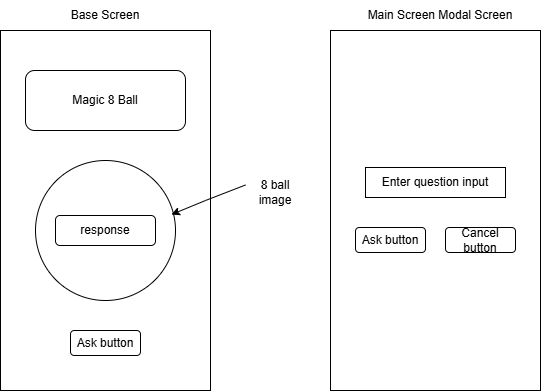

The diagram above was exported from draw.io. Its source (the exported page's mxGraphModel, read from the mxfile embedded in the PNG):
<mxGraphModel dx="1120" dy="466" grid="1" gridSize="10" guides="1" tooltips="1" connect="1" arrows="1" fold="1" page="1" pageScale="1" pageWidth="850" pageHeight="1100" math="0" shadow="0">
  <root>
    <mxCell id="0" />
    <mxCell id="1" parent="0" />
    <mxCell id="S34uHbl88qWjP6nsdG3f-1" value="" style="rounded=0;whiteSpace=wrap;html=1;rotation=90;" vertex="1" parent="1">
      <mxGeometry x="-10" y="145" width="360" height="210" as="geometry" />
    </mxCell>
    <mxCell id="S34uHbl88qWjP6nsdG3f-3" value="Magic 8 Ball" style="rounded=1;whiteSpace=wrap;html=1;" vertex="1" parent="1">
      <mxGeometry x="90" y="110" width="160" height="60" as="geometry" />
    </mxCell>
    <mxCell id="S34uHbl88qWjP6nsdG3f-4" value="Base Screen" style="text;html=1;align=center;verticalAlign=middle;whiteSpace=wrap;rounded=0;" vertex="1" parent="1">
      <mxGeometry x="120" y="40" width="100" height="30" as="geometry" />
    </mxCell>
    <mxCell id="S34uHbl88qWjP6nsdG3f-5" value="" style="ellipse;whiteSpace=wrap;html=1;aspect=fixed;align=center;" vertex="1" parent="1">
      <mxGeometry x="100" y="200" width="140" height="140" as="geometry" />
    </mxCell>
    <mxCell id="S34uHbl88qWjP6nsdG3f-6" value="8 ball image" style="text;html=1;align=center;verticalAlign=middle;whiteSpace=wrap;rounded=0;" vertex="1" parent="1">
      <mxGeometry x="310" y="217" width="60" height="30" as="geometry" />
    </mxCell>
    <mxCell id="S34uHbl88qWjP6nsdG3f-7" value="" style="endArrow=classic;html=1;rounded=0;exitX=0;exitY=0.25;exitDx=0;exitDy=0;entryX=0.971;entryY=0.386;entryDx=0;entryDy=0;entryPerimeter=0;" edge="1" parent="1" source="S34uHbl88qWjP6nsdG3f-6" target="S34uHbl88qWjP6nsdG3f-5">
      <mxGeometry width="50" height="50" relative="1" as="geometry">
        <mxPoint x="420" y="270" as="sourcePoint" />
        <mxPoint x="470" y="220" as="targetPoint" />
        <Array as="points">
          <mxPoint x="270" y="240" />
        </Array>
      </mxGeometry>
    </mxCell>
    <mxCell id="S34uHbl88qWjP6nsdG3f-9" value="response" style="rounded=1;whiteSpace=wrap;html=1;" vertex="1" parent="1">
      <mxGeometry x="120" y="255" width="100" height="30" as="geometry" />
    </mxCell>
    <mxCell id="S34uHbl88qWjP6nsdG3f-11" value="" style="rounded=0;whiteSpace=wrap;html=1;rotation=90;" vertex="1" parent="1">
      <mxGeometry x="320" y="145" width="360" height="210" as="geometry" />
    </mxCell>
    <mxCell id="S34uHbl88qWjP6nsdG3f-12" value="Main Screen Modal Screen" style="text;html=1;align=center;verticalAlign=middle;whiteSpace=wrap;rounded=0;" vertex="1" parent="1">
      <mxGeometry x="410" y="40" width="190" height="30" as="geometry" />
    </mxCell>
    <mxCell id="S34uHbl88qWjP6nsdG3f-13" value="Enter question input" style="rounded=0;whiteSpace=wrap;html=1;" vertex="1" parent="1">
      <mxGeometry x="430" y="207" width="140" height="30" as="geometry" />
    </mxCell>
    <mxCell id="S34uHbl88qWjP6nsdG3f-14" value="Ask button" style="rounded=1;whiteSpace=wrap;html=1;" vertex="1" parent="1">
      <mxGeometry x="420" y="267" width="70" height="25" as="geometry" />
    </mxCell>
    <mxCell id="S34uHbl88qWjP6nsdG3f-15" value="Cancel button" style="rounded=1;whiteSpace=wrap;html=1;" vertex="1" parent="1">
      <mxGeometry x="510" y="267" width="70" height="25" as="geometry" />
    </mxCell>
    <mxCell id="S34uHbl88qWjP6nsdG3f-16" value="Ask button" style="rounded=1;whiteSpace=wrap;html=1;" vertex="1" parent="1">
      <mxGeometry x="135" y="370" width="70" height="25" as="geometry" />
    </mxCell>
  </root>
</mxGraphModel>